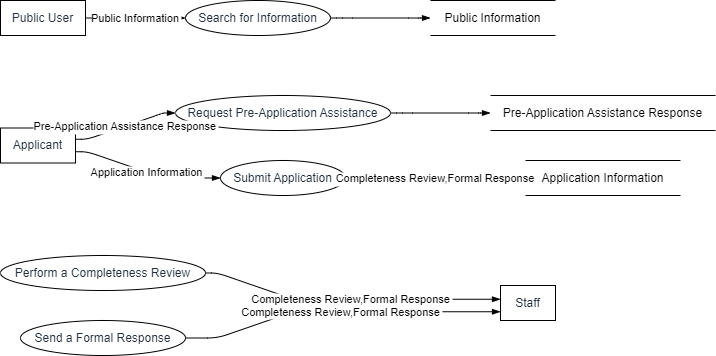

The diagram above was exported from draw.io. Its source (the exported page's mxGraphModel, read from the mxfile embedded in the PNG):
<mxGraphModel dx="794" dy="511" grid="1" gridSize="10" guides="1" tooltips="1" connect="1" arrows="1" fold="1" page="1" pageScale="1" pageWidth="827" pageHeight="1169" math="0" shadow="0">
  <root>
    <mxCell id="0" />
    <mxCell id="1" parent="0" />
    <UserObject label="Public User" type="externalEntity" source="" flow="Search for Information" placeholders="1" id="xb94IvjUrw98wPTPbVho-1">
      <mxCell style="shape=rectangle;whiteSpace=wrap;html=1;fillColor=#ffffff;strokeColor=#000000;align=center;verticalAlign=middle;fontColor=#232F3E;" vertex="1" parent="1">
        <mxGeometry width="85" height="35" as="geometry" />
      </mxCell>
    </UserObject>
    <UserObject label="Applicant" type="externalEntity" source="" flow="Request Pre-Application Assistance,Submit Application" placeholders="1" id="xb94IvjUrw98wPTPbVho-2">
      <mxCell style="shape=rectangle;whiteSpace=wrap;html=1;fillColor=#ffffff;strokeColor=#000000;align=center;verticalAlign=middle;fontColor=#232F3E;" vertex="1" parent="1">
        <mxGeometry y="127.5" width="75" height="35" as="geometry" />
      </mxCell>
    </UserObject>
    <UserObject label="Search for Information" type="process" source="1" flow="Public Information" placeholders="1" id="xb94IvjUrw98wPTPbVho-3">
      <mxCell style="shape=ellipse;perimeter=ellipsePerimeter;whiteSpace=wrap;html=1;fillColor=#ffffff;strokeColor=#000000;align=center;verticalAlign=middle;fontColor=#232F3E;" vertex="1" parent="1">
        <mxGeometry x="185" width="145" height="35" as="geometry" />
      </mxCell>
    </UserObject>
    <UserObject label="Request Pre-Application Assistance" type="process" source="2" flow="Pre-Application Assistance Response" placeholders="1" id="xb94IvjUrw98wPTPbVho-4">
      <mxCell style="shape=ellipse;perimeter=ellipsePerimeter;whiteSpace=wrap;html=1;fillColor=#ffffff;strokeColor=#000000;align=center;verticalAlign=middle;fontColor=#232F3E;" vertex="1" parent="1">
        <mxGeometry x="175" y="95" width="215" height="35" as="geometry" />
      </mxCell>
    </UserObject>
    <UserObject label="Submit Application" type="process" source="2" flow="Application Information" placeholders="1" id="xb94IvjUrw98wPTPbVho-5">
      <mxCell style="shape=ellipse;perimeter=ellipsePerimeter;whiteSpace=wrap;html=1;fillColor=#ffffff;strokeColor=#000000;align=center;verticalAlign=middle;fontColor=#232F3E;" vertex="1" parent="1">
        <mxGeometry x="220" y="160" width="125" height="35" as="geometry" />
      </mxCell>
    </UserObject>
    <UserObject label="Perform a Completeness Review" type="process" source="Staff" flow="Completeness Review Outcome" placeholders="1" id="xb94IvjUrw98wPTPbVho-6">
      <mxCell style="shape=ellipse;perimeter=ellipsePerimeter;whiteSpace=wrap;html=1;fillColor=#ffffff;strokeColor=#000000;align=center;verticalAlign=middle;fontColor=#232F3E;" vertex="1" parent="1">
        <mxGeometry y="255" width="205" height="35" as="geometry" />
      </mxCell>
    </UserObject>
    <UserObject label="Send a Formal Response" type="process" source="Staff" flow="Formal Response to Applicant" placeholders="1" id="xb94IvjUrw98wPTPbVho-7">
      <mxCell style="shape=ellipse;perimeter=ellipsePerimeter;whiteSpace=wrap;html=1;fillColor=#ffffff;strokeColor=#000000;align=center;verticalAlign=middle;fontColor=#232F3E;" vertex="1" parent="1">
        <mxGeometry x="20" y="320" width="165" height="35" as="geometry" />
      </mxCell>
    </UserObject>
    <UserObject label="Public Information" type="dataStore" source="3" flow="" placeholders="1" id="xb94IvjUrw98wPTPbVho-8">
      <mxCell style="html=1;dashed=0;whiteSpace=wrap;shape=partialRectangle;right=0;left=0;" vertex="1" parent="1">
        <mxGeometry x="430" width="125" height="35" as="geometry" />
      </mxCell>
    </UserObject>
    <UserObject label="Pre-Application Assistance Response" type="dataStore" source="4" flow="" placeholders="1" id="xb94IvjUrw98wPTPbVho-9">
      <mxCell style="html=1;dashed=0;whiteSpace=wrap;shape=partialRectangle;right=0;left=0;" vertex="1" parent="1">
        <mxGeometry x="490" y="95" width="225" height="35" as="geometry" />
      </mxCell>
    </UserObject>
    <UserObject label="Application Information" type="dataStore" source="5" flow="Completeness Review,Formal Response" placeholders="1" id="xb94IvjUrw98wPTPbVho-10">
      <mxCell style="html=1;dashed=0;whiteSpace=wrap;shape=partialRectangle;right=0;left=0;" vertex="1" parent="1">
        <mxGeometry x="525" y="160" width="155" height="35" as="geometry" />
      </mxCell>
    </UserObject>
    <UserObject label="Staff" type="externalEntity" source="6,7" flow="Completeness Review,Formal Response" placeholders="1" id="xb94IvjUrw98wPTPbVho-11">
      <mxCell style="shape=rectangle;whiteSpace=wrap;html=1;fillColor=#ffffff;strokeColor=#000000;align=center;verticalAlign=middle;fontColor=#232F3E;" vertex="1" parent="1">
        <mxGeometry x="500" y="285" width="55" height="35" as="geometry" />
      </mxCell>
    </UserObject>
    <mxCell id="xb94IvjUrw98wPTPbVho-12" value="Public Information" style="endArrow=blockThin;endFill=1;fontSize=11;orthogonal=1;noEdgeStyle=1;" edge="1" parent="1" source="xb94IvjUrw98wPTPbVho-1" target="xb94IvjUrw98wPTPbVho-3">
      <mxGeometry relative="1" as="geometry">
        <Array as="points">
          <mxPoint x="97" y="17.5" />
          <mxPoint x="173" y="17.5" />
        </Array>
      </mxGeometry>
    </mxCell>
    <mxCell id="xb94IvjUrw98wPTPbVho-13" value="Pre-Application Assistance Response" style="endArrow=blockThin;endFill=1;fontSize=11;orthogonal=1;noEdgeStyle=1;" edge="1" parent="1" source="xb94IvjUrw98wPTPbVho-2" target="xb94IvjUrw98wPTPbVho-4">
      <mxGeometry relative="1" as="geometry">
        <Array as="points">
          <mxPoint x="87" y="138.75" />
          <mxPoint x="163" y="112.5" />
        </Array>
      </mxGeometry>
    </mxCell>
    <mxCell id="xb94IvjUrw98wPTPbVho-14" value="Application Information" style="endArrow=blockThin;endFill=1;fontSize=11;orthogonal=1;noEdgeStyle=1;" edge="1" parent="1" source="xb94IvjUrw98wPTPbVho-2" target="xb94IvjUrw98wPTPbVho-5">
      <mxGeometry relative="1" as="geometry">
        <Array as="points">
          <mxPoint x="87" y="151.25" />
          <mxPoint x="163" y="177.5" />
        </Array>
      </mxGeometry>
    </mxCell>
    <mxCell id="xb94IvjUrw98wPTPbVho-15" value="" style="endArrow=blockThin;endFill=1;fontSize=11;orthogonal=1;noEdgeStyle=1;" edge="1" parent="1" source="xb94IvjUrw98wPTPbVho-3" target="xb94IvjUrw98wPTPbVho-8">
      <mxGeometry relative="1" as="geometry">
        <Array as="points">
          <mxPoint x="342" y="17.5" />
          <mxPoint x="418" y="17.5" />
        </Array>
      </mxGeometry>
    </mxCell>
    <mxCell id="xb94IvjUrw98wPTPbVho-16" value="" style="endArrow=blockThin;endFill=1;fontSize=11;orthogonal=1;noEdgeStyle=1;" edge="1" parent="1" source="xb94IvjUrw98wPTPbVho-4" target="xb94IvjUrw98wPTPbVho-9">
      <mxGeometry relative="1" as="geometry">
        <Array as="points">
          <mxPoint x="402" y="112.5" />
          <mxPoint x="478" y="112.5" />
        </Array>
      </mxGeometry>
    </mxCell>
    <mxCell id="xb94IvjUrw98wPTPbVho-17" value="Completeness Review,Formal Response" style="endArrow=blockThin;endFill=1;fontSize=11;orthogonal=1;noEdgeStyle=1;" edge="1" parent="1" source="xb94IvjUrw98wPTPbVho-5" target="xb94IvjUrw98wPTPbVho-10">
      <mxGeometry relative="1" as="geometry">
        <Array as="points">
          <mxPoint x="402" y="177.5" />
          <mxPoint x="478" y="177.5" />
        </Array>
      </mxGeometry>
    </mxCell>
    <mxCell id="xb94IvjUrw98wPTPbVho-18" value="Completeness Review,Formal Response" style="endArrow=blockThin;endFill=1;fontSize=11;orthogonal=1;noEdgeStyle=1;" edge="1" parent="1" source="xb94IvjUrw98wPTPbVho-6" target="xb94IvjUrw98wPTPbVho-11">
      <mxGeometry relative="1" as="geometry">
        <Array as="points">
          <mxPoint x="217" y="272.5" />
          <mxPoint x="293" y="298.75" />
        </Array>
      </mxGeometry>
    </mxCell>
    <mxCell id="xb94IvjUrw98wPTPbVho-19" value="Completeness Review,Formal Response" style="endArrow=blockThin;endFill=1;fontSize=11;orthogonal=1;noEdgeStyle=1;" edge="1" parent="1" source="xb94IvjUrw98wPTPbVho-7" target="xb94IvjUrw98wPTPbVho-11">
      <mxGeometry relative="1" as="geometry">
        <Array as="points">
          <mxPoint x="217" y="337.5" />
          <mxPoint x="293" y="311.25" />
        </Array>
      </mxGeometry>
    </mxCell>
  </root>
</mxGraphModel>